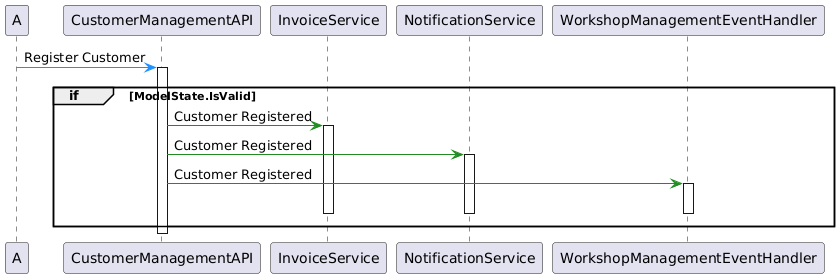

The diagram above was rendered by PlantUML. Its source (embedded in the PNG):
@startuml
A -[#DodgerBlue]> CustomerManagementAPI : Register Customer
activate CustomerManagementAPI
||5||
group if [ModelState.IsValid]
CustomerManagementAPI -[#ForestGreen]> InvoiceService : Customer Registered
activate InvoiceService
CustomerManagementAPI -[#ForestGreen]> NotificationService : Customer Registered
activate NotificationService
CustomerManagementAPI -[#ForestGreen]> WorkshopManagementEventHandler : Customer Registered
activate WorkshopManagementEventHandler
deactivate InvoiceService
deactivate NotificationService
deactivate WorkshopManagementEventHandler
||5||
end
deactivate CustomerManagementAPI
@enduml